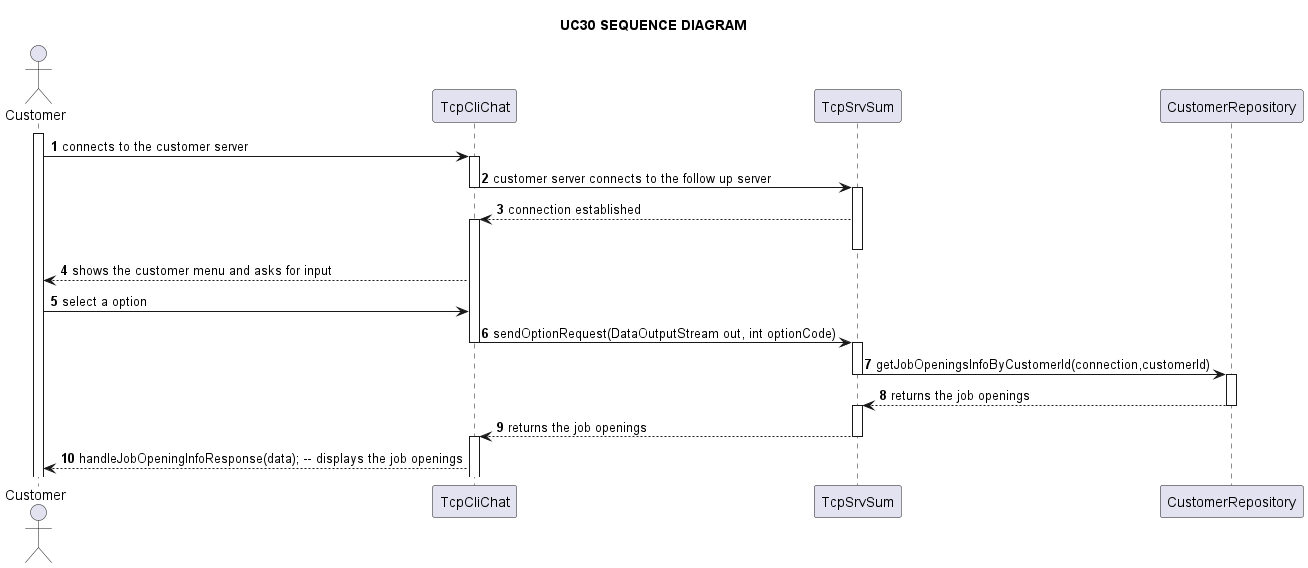

The diagram above was rendered by PlantUML. Its source (embedded in the PNG):
@startuml

title UC30 SEQUENCE DIAGRAM

autonumber

actor Customer as c
participant TcpCliChat as tc
participant TcpSrvSum as ts
participant CustomerRepository as cr


activate c
c -> tc: connects to the customer server

activate tc
tc -> ts: customer server connects to the follow up server
deactivate tc
activate ts
ts --> tc: connection established
activate tc
deactivate ts
tc --> c: shows the customer menu and asks for input
c -> tc : select a option
tc -> ts: sendOptionRequest(DataOutputStream out, int optionCode)
deactivate tc
activate ts
ts -> cr: getJobOpeningsInfoByCustomerId(connection,customerId)
deactivate ts
activate cr
cr --> ts : returns the job openings
deactivate cr
activate ts
ts --> tc: returns the job openings
deactivate ts
activate tc
tc --> c: handleJobOpeningInfoResponse(data); -- displays the job openings

@enduml